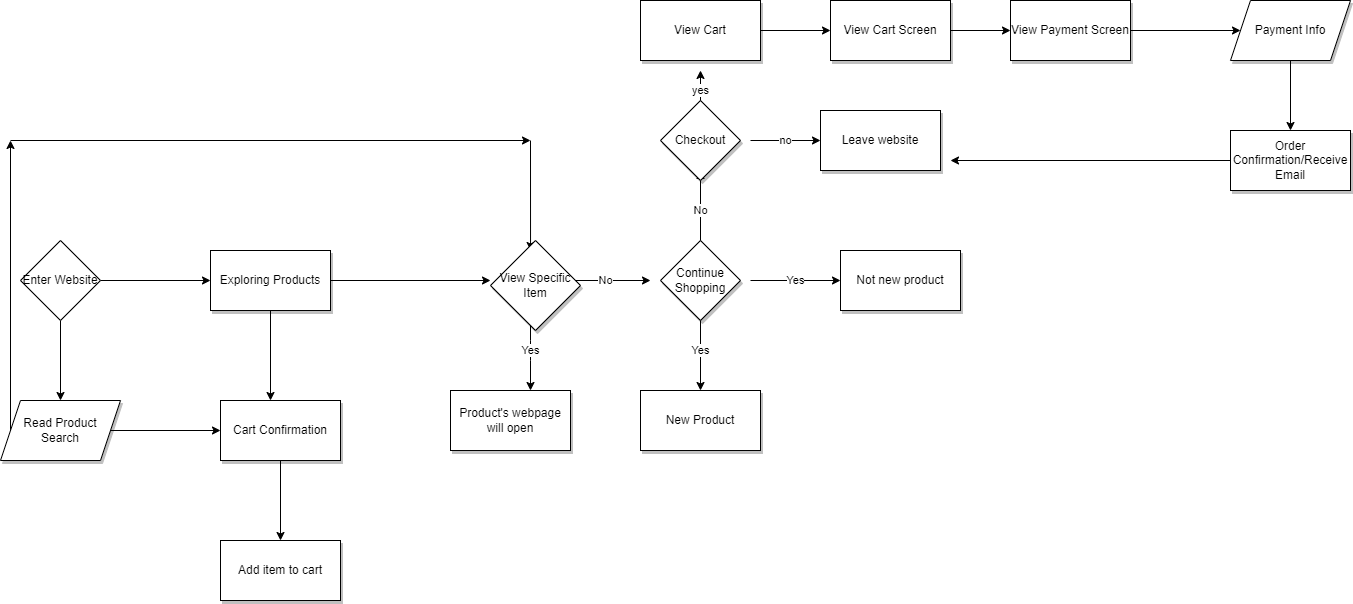

The diagram above was exported from draw.io. Its source (the exported page's mxGraphModel, read from the mxfile embedded in the PNG):
<mxGraphModel dx="1544" dy="1934" grid="1" gridSize="10" guides="1" tooltips="1" connect="1" arrows="1" fold="1" page="1" pageScale="1" pageWidth="850" pageHeight="1100" math="0" shadow="0">
  <root>
    <mxCell id="0" />
    <mxCell id="1" parent="0" />
    <mxCell id="7" style="edgeStyle=none;html=1;exitX=1;exitY=0.5;exitDx=0;exitDy=0;shadow=0;" edge="1" parent="1" source="5">
      <mxGeometry relative="1" as="geometry">
        <mxPoint x="240" y="270" as="targetPoint" />
      </mxGeometry>
    </mxCell>
    <mxCell id="8" style="edgeStyle=none;html=1;shadow=0;" edge="1" parent="1" source="5">
      <mxGeometry relative="1" as="geometry">
        <mxPoint x="90" y="390" as="targetPoint" />
      </mxGeometry>
    </mxCell>
    <mxCell id="5" value="Enter Website" style="rhombus;whiteSpace=wrap;html=1;" vertex="1" parent="1">
      <mxGeometry x="50" y="230" width="80" height="80" as="geometry" />
    </mxCell>
    <mxCell id="18" style="edgeStyle=none;html=1;exitX=1;exitY=0.5;exitDx=0;exitDy=0;shadow=0;entryX=0;entryY=0.5;entryDx=0;entryDy=0;" edge="1" parent="1" source="16" target="20">
      <mxGeometry relative="1" as="geometry">
        <mxPoint x="240" y="420" as="targetPoint" />
      </mxGeometry>
    </mxCell>
    <mxCell id="27" style="edgeStyle=none;html=1;exitX=0;exitY=0.5;exitDx=0;exitDy=0;shadow=0;" edge="1" parent="1" source="16">
      <mxGeometry relative="1" as="geometry">
        <mxPoint x="40" y="130" as="targetPoint" />
      </mxGeometry>
    </mxCell>
    <mxCell id="16" value="Read Product&lt;br&gt;Search" style="shape=parallelogram;perimeter=parallelogramPerimeter;whiteSpace=wrap;html=1;fixedSize=1;shadow=1;" vertex="1" parent="1">
      <mxGeometry x="30" y="390" width="120" height="60" as="geometry" />
    </mxCell>
    <mxCell id="19" style="edgeStyle=none;html=1;exitX=0.5;exitY=1;exitDx=0;exitDy=0;shadow=0;" edge="1" parent="1" source="17">
      <mxGeometry relative="1" as="geometry">
        <mxPoint x="300" y="390" as="targetPoint" />
      </mxGeometry>
    </mxCell>
    <mxCell id="23" style="edgeStyle=none;html=1;exitX=1;exitY=0.5;exitDx=0;exitDy=0;shadow=0;" edge="1" parent="1" source="17">
      <mxGeometry relative="1" as="geometry">
        <mxPoint x="520" y="270" as="targetPoint" />
      </mxGeometry>
    </mxCell>
    <mxCell id="17" value="Exploring Products" style="whiteSpace=wrap;html=1;shadow=1;" vertex="1" parent="1">
      <mxGeometry x="240" y="240" width="120" height="60" as="geometry" />
    </mxCell>
    <mxCell id="21" style="edgeStyle=none;html=1;shadow=0;" edge="1" parent="1" source="20">
      <mxGeometry relative="1" as="geometry">
        <mxPoint x="310" y="530" as="targetPoint" />
      </mxGeometry>
    </mxCell>
    <mxCell id="20" value="Cart Confirmation" style="whiteSpace=wrap;html=1;shadow=1;" vertex="1" parent="1">
      <mxGeometry x="250" y="390" width="120" height="60" as="geometry" />
    </mxCell>
    <mxCell id="22" value="Add item to cart" style="whiteSpace=wrap;html=1;shadow=1;" vertex="1" parent="1">
      <mxGeometry x="250" y="530" width="120" height="60" as="geometry" />
    </mxCell>
    <mxCell id="28" value="" style="edgeStyle=none;orthogonalLoop=1;jettySize=auto;html=1;shadow=0;" edge="1" parent="1">
      <mxGeometry width="80" relative="1" as="geometry">
        <mxPoint x="40" y="130" as="sourcePoint" />
        <mxPoint x="560" y="130" as="targetPoint" />
        <Array as="points" />
      </mxGeometry>
    </mxCell>
    <mxCell id="29" value="" style="edgeStyle=none;orthogonalLoop=1;jettySize=auto;html=1;shadow=0;entryX=0.667;entryY=0;entryDx=0;entryDy=0;entryPerimeter=0;" edge="1" parent="1">
      <mxGeometry width="80" relative="1" as="geometry">
        <mxPoint x="560" y="130" as="sourcePoint" />
        <mxPoint x="560.04" y="240" as="targetPoint" />
        <Array as="points" />
      </mxGeometry>
    </mxCell>
    <mxCell id="30" value="Yes" style="edgeStyle=none;orthogonalLoop=1;jettySize=auto;html=1;shadow=0;" edge="1" parent="1">
      <mxGeometry width="80" relative="1" as="geometry">
        <mxPoint x="560" y="300" as="sourcePoint" />
        <mxPoint x="560" y="380" as="targetPoint" />
        <Array as="points">
          <mxPoint x="560" y="340" />
        </Array>
      </mxGeometry>
    </mxCell>
    <mxCell id="31" value="Product's webpage&lt;br&gt;will open" style="whiteSpace=wrap;html=1;shadow=1;" vertex="1" parent="1">
      <mxGeometry x="480" y="380" width="120" height="60" as="geometry" />
    </mxCell>
    <mxCell id="33" value="No" style="edgeStyle=none;html=1;shadow=0;entryX=0;entryY=0.5;entryDx=0;entryDy=0;" edge="1" parent="1">
      <mxGeometry relative="1" as="geometry">
        <mxPoint x="680" y="270" as="targetPoint" />
        <mxPoint x="590" y="270" as="sourcePoint" />
      </mxGeometry>
    </mxCell>
    <mxCell id="37" value="Yes" style="edgeStyle=none;html=1;entryX=0;entryY=0.5;entryDx=0;entryDy=0;shadow=0;exitX=1;exitY=0.5;exitDx=0;exitDy=0;" edge="1" parent="1" target="36">
      <mxGeometry relative="1" as="geometry">
        <mxPoint x="780" y="270" as="sourcePoint" />
      </mxGeometry>
    </mxCell>
    <mxCell id="38" value="Yes" style="edgeStyle=none;html=1;shadow=0;entryX=0.5;entryY=0;entryDx=0;entryDy=0;" edge="1" parent="1" target="35">
      <mxGeometry relative="1" as="geometry">
        <mxPoint x="730" y="300" as="sourcePoint" />
        <mxPoint x="730" y="370" as="targetPoint" />
      </mxGeometry>
    </mxCell>
    <mxCell id="35" value="New Product" style="whiteSpace=wrap;html=1;shadow=1;" vertex="1" parent="1">
      <mxGeometry x="670" y="380" width="120" height="60" as="geometry" />
    </mxCell>
    <mxCell id="36" value="Not new product" style="whiteSpace=wrap;html=1;shadow=1;" vertex="1" parent="1">
      <mxGeometry x="870" y="240" width="120" height="60" as="geometry" />
    </mxCell>
    <mxCell id="41" value="No" style="edgeStyle=none;html=1;shadow=0;" edge="1" parent="1">
      <mxGeometry relative="1" as="geometry">
        <mxPoint x="730" y="160" as="targetPoint" />
        <mxPoint x="730" y="240" as="sourcePoint" />
      </mxGeometry>
    </mxCell>
    <mxCell id="43" value="yes" style="edgeStyle=none;html=1;shadow=0;" edge="1" parent="1">
      <mxGeometry relative="1" as="geometry">
        <mxPoint x="730" y="60" as="targetPoint" />
        <mxPoint x="730" y="100" as="sourcePoint" />
      </mxGeometry>
    </mxCell>
    <mxCell id="46" value="no" style="edgeStyle=none;html=1;shadow=0;" edge="1" parent="1">
      <mxGeometry relative="1" as="geometry">
        <mxPoint x="850" y="130" as="targetPoint" />
        <mxPoint x="780" y="130" as="sourcePoint" />
      </mxGeometry>
    </mxCell>
    <mxCell id="48" style="edgeStyle=none;html=1;shadow=0;" edge="1" parent="1" source="44">
      <mxGeometry relative="1" as="geometry">
        <mxPoint x="860" y="20" as="targetPoint" />
      </mxGeometry>
    </mxCell>
    <mxCell id="44" value="View Cart" style="whiteSpace=wrap;html=1;shadow=1;" vertex="1" parent="1">
      <mxGeometry x="670" y="-10" width="120" height="60" as="geometry" />
    </mxCell>
    <mxCell id="47" value="Leave website" style="whiteSpace=wrap;html=1;shadow=1;" vertex="1" parent="1">
      <mxGeometry x="850" y="100" width="120" height="60" as="geometry" />
    </mxCell>
    <mxCell id="53" style="edgeStyle=none;html=1;shadow=0;" edge="1" parent="1" source="49">
      <mxGeometry relative="1" as="geometry">
        <mxPoint x="1040" y="20" as="targetPoint" />
      </mxGeometry>
    </mxCell>
    <mxCell id="49" value="View Cart Screen" style="whiteSpace=wrap;html=1;shadow=1;" vertex="1" parent="1">
      <mxGeometry x="860" y="-10" width="120" height="60" as="geometry" />
    </mxCell>
    <mxCell id="50" value="Continue Shopping" style="rhombus;whiteSpace=wrap;html=1;shadow=1;" vertex="1" parent="1">
      <mxGeometry x="690" y="230" width="80" height="80" as="geometry" />
    </mxCell>
    <mxCell id="51" value="Checkout" style="rhombus;whiteSpace=wrap;html=1;shadow=1;" vertex="1" parent="1">
      <mxGeometry x="690" y="90" width="80" height="80" as="geometry" />
    </mxCell>
    <mxCell id="52" value="View Specific Item" style="rhombus;whiteSpace=wrap;html=1;shadow=1;" vertex="1" parent="1">
      <mxGeometry x="520" y="230" width="90" height="90" as="geometry" />
    </mxCell>
    <mxCell id="56" style="edgeStyle=none;html=1;entryX=0;entryY=0.5;entryDx=0;entryDy=0;shadow=0;" edge="1" parent="1" source="54" target="55">
      <mxGeometry relative="1" as="geometry" />
    </mxCell>
    <mxCell id="54" value="View Payment Screen" style="whiteSpace=wrap;html=1;shadow=1;" vertex="1" parent="1">
      <mxGeometry x="1040" y="-10" width="120" height="60" as="geometry" />
    </mxCell>
    <mxCell id="58" style="edgeStyle=none;html=1;shadow=0;" edge="1" parent="1" source="55" target="57">
      <mxGeometry relative="1" as="geometry" />
    </mxCell>
    <mxCell id="55" value="Payment Info" style="shape=parallelogram;perimeter=parallelogramPerimeter;whiteSpace=wrap;html=1;fixedSize=1;shadow=1;" vertex="1" parent="1">
      <mxGeometry x="1260" y="-10" width="120" height="60" as="geometry" />
    </mxCell>
    <mxCell id="59" style="edgeStyle=none;html=1;shadow=0;" edge="1" parent="1" source="57">
      <mxGeometry relative="1" as="geometry">
        <mxPoint x="980" y="150" as="targetPoint" />
      </mxGeometry>
    </mxCell>
    <mxCell id="57" value="Order Confirmation/Receive Email" style="whiteSpace=wrap;html=1;shadow=1;" vertex="1" parent="1">
      <mxGeometry x="1260" y="120" width="120" height="60" as="geometry" />
    </mxCell>
  </root>
</mxGraphModel>